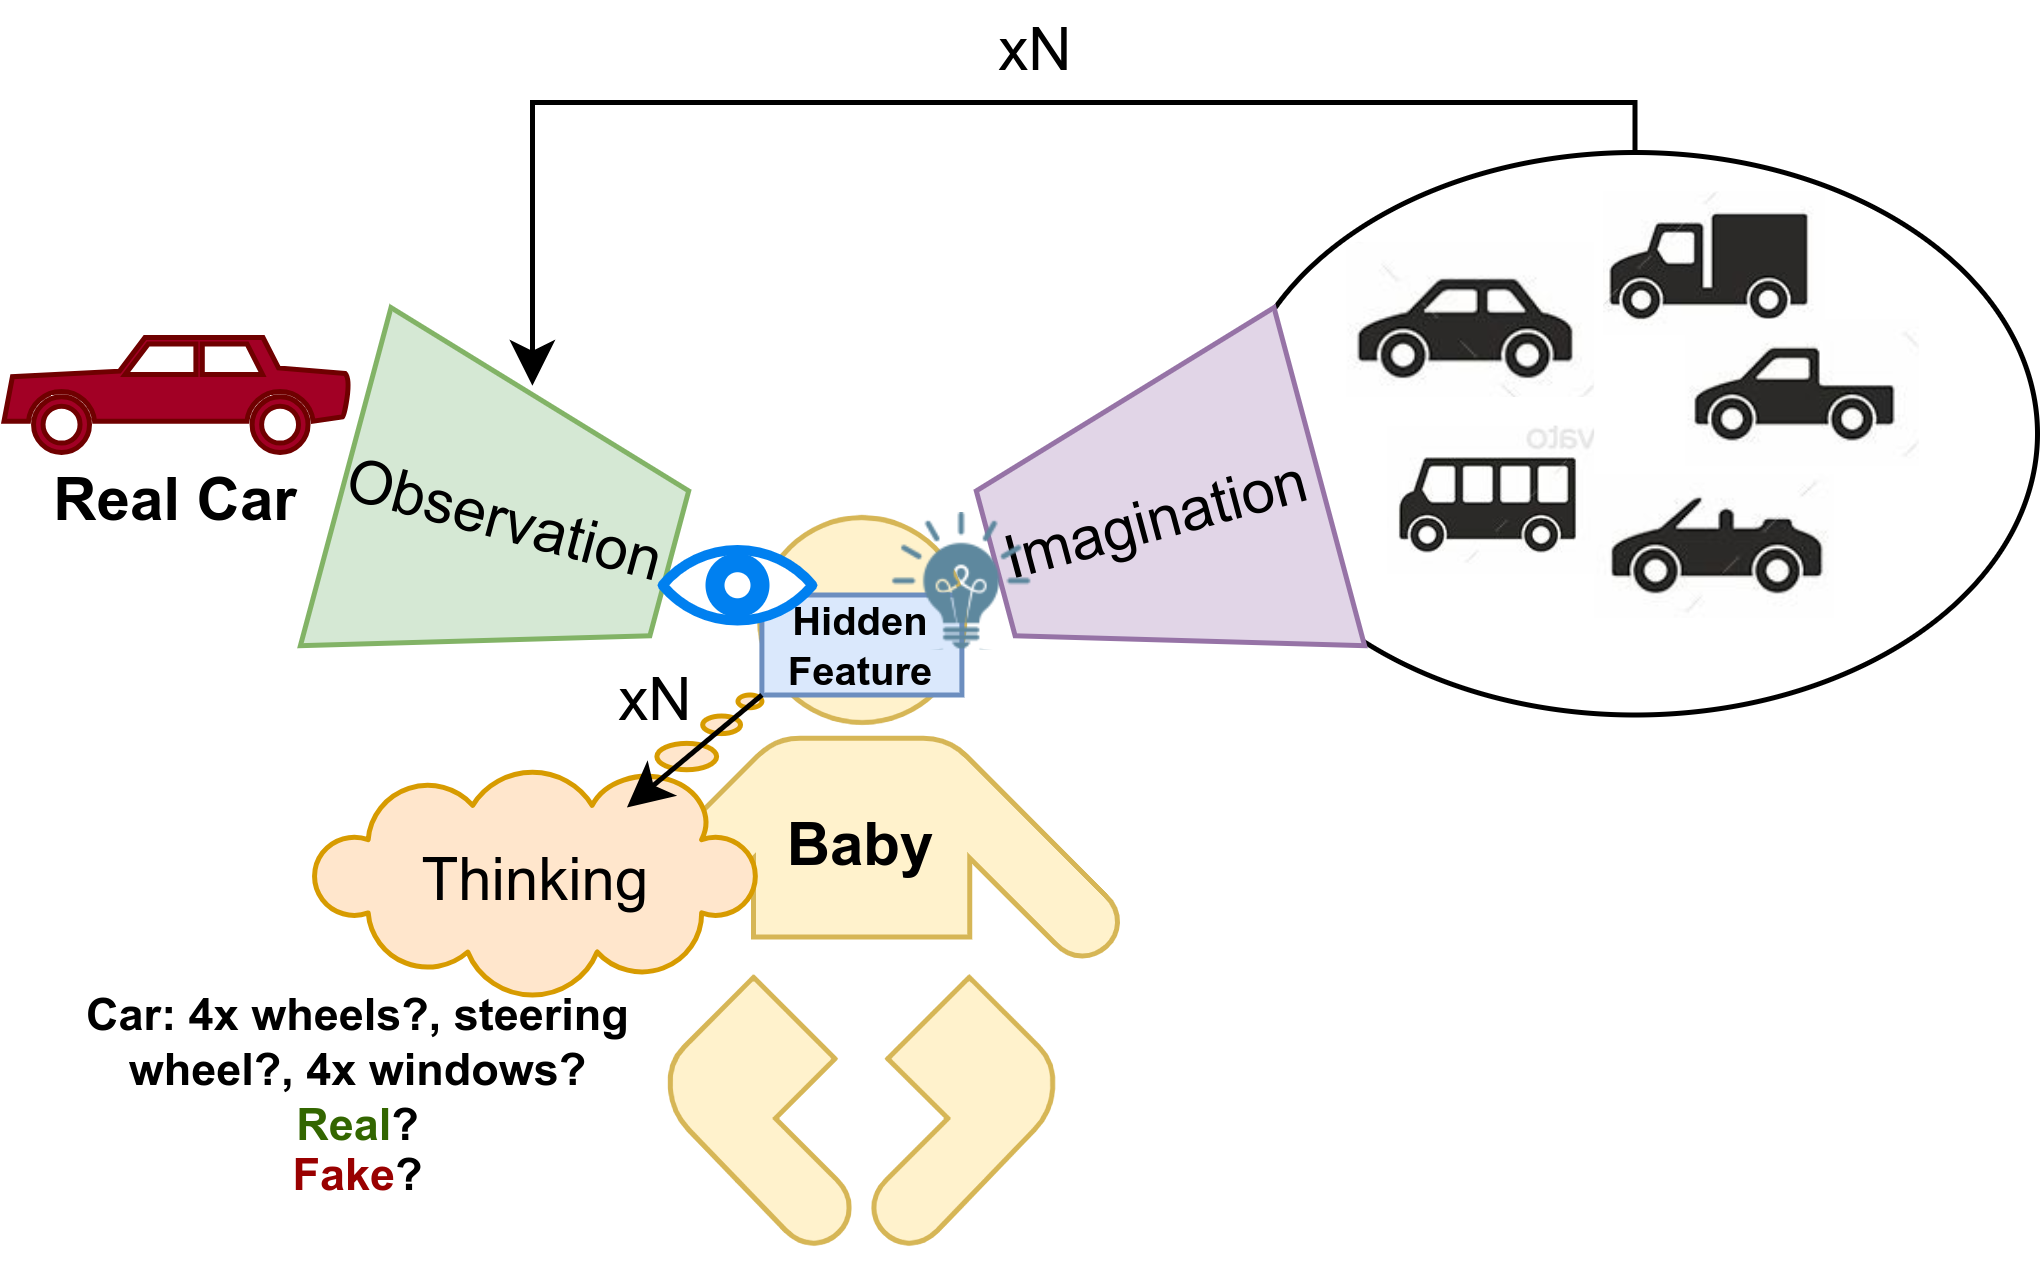

The diagram above was exported from draw.io. Its source (the exported page's mxGraphModel, read from the mxfile embedded in the PNG):
<mxGraphModel dx="478" dy="297" grid="1" gridSize="10" guides="1" tooltips="1" connect="1" arrows="1" fold="1" page="1" pageScale="1" pageWidth="850" pageHeight="1100" math="0" shadow="0">
  <root>
    <mxCell id="0" />
    <mxCell id="1" parent="0" />
    <mxCell id="f9jERcykXNJ2n43ZpnAA-27" value="" style="ellipse;whiteSpace=wrap;html=1;" vertex="1" parent="1">
      <mxGeometry x="450" y="160" width="161" height="112.5" as="geometry" />
    </mxCell>
    <mxCell id="f9jERcykXNJ2n43ZpnAA-22" value="" style="shape=image;verticalLabelPosition=bottom;labelBackgroundColor=default;verticalAlign=top;aspect=fixed;imageAspect=0;image=https://i.pinimg.com/1200x/10/03/17/10031729d9c5eea137105395158aa7d1.jpg;flipV=0;flipH=1;clipPath=inset(9.33% 6.33% 77.33% 72.33%);" vertex="1" parent="1">
      <mxGeometry x="472.24" y="178.38" width="49.6" height="31" as="geometry" />
    </mxCell>
    <mxCell id="f9jERcykXNJ2n43ZpnAA-1" value="" style="shape=mxgraph.signs.people.baby_1;html=1;pointerEvents=1;fillColor=#fff2cc;strokeColor=#d6b656;verticalLabelPosition=bottom;verticalAlign=top;align=center;aspect=fixed;" vertex="1" parent="1">
      <mxGeometry x="320" y="233" width="111.76" height="150" as="geometry" />
    </mxCell>
    <mxCell id="f9jERcykXNJ2n43ZpnAA-2" value="" style="shape=mxgraph.signs.transportation.car_2;html=1;pointerEvents=1;fillColor=#a20025;strokeColor=#6F0000;verticalLabelPosition=bottom;verticalAlign=top;align=center;fontColor=#ffffff;aspect=fixed;" vertex="1" parent="1">
      <mxGeometry x="204.3" y="197" width="69.7" height="23" as="geometry" />
    </mxCell>
    <mxCell id="f9jERcykXNJ2n43ZpnAA-3" value="&lt;b&gt;Real Car&lt;/b&gt;" style="text;html=1;align=center;verticalAlign=middle;whiteSpace=wrap;rounded=0;" vertex="1" parent="1">
      <mxGeometry x="209.15" y="220" width="60" height="20" as="geometry" />
    </mxCell>
    <mxCell id="f9jERcykXNJ2n43ZpnAA-4" value="" style="shape=trapezoid;perimeter=trapezoidPerimeter;whiteSpace=wrap;html=1;fixedSize=1;rotation=105;size=20;fillColor=#d5e8d4;strokeColor=#82b366;" vertex="1" parent="1">
      <mxGeometry x="270" y="200" width="70" height="67" as="geometry" />
    </mxCell>
    <mxCell id="f9jERcykXNJ2n43ZpnAA-5" value="Observation" style="text;html=1;align=center;verticalAlign=middle;whiteSpace=wrap;rounded=0;rotation=15;" vertex="1" parent="1">
      <mxGeometry x="275" y="218.5" width="60" height="30" as="geometry" />
    </mxCell>
    <mxCell id="f9jERcykXNJ2n43ZpnAA-7" value="&lt;font style=&quot;font-size: 8px;&quot;&gt;Hidden&lt;/font&gt;&lt;div style=&quot;font-size: 8px;&quot;&gt;&lt;font style=&quot;font-size: 8px;&quot;&gt;Feature&lt;/font&gt;&lt;/div&gt;" style="rounded=0;whiteSpace=wrap;html=1;fontSize=8;fontStyle=1;fillColor=#dae8fc;strokeColor=#6c8ebf;" vertex="1" parent="1">
      <mxGeometry x="355.88" y="248.5" width="40" height="20" as="geometry" />
    </mxCell>
    <mxCell id="f9jERcykXNJ2n43ZpnAA-6" value="" style="html=1;verticalLabelPosition=bottom;align=center;labelBackgroundColor=#ffffff;verticalAlign=top;strokeWidth=2;strokeColor=#0080F0;shadow=0;dashed=0;shape=mxgraph.ios7.icons.eye;aspect=fixed;" vertex="1" parent="1">
      <mxGeometry x="336" y="239.5" width="30" height="14.1" as="geometry" />
    </mxCell>
    <mxCell id="f9jERcykXNJ2n43ZpnAA-9" value="" style="shape=trapezoid;perimeter=trapezoidPerimeter;whiteSpace=wrap;html=1;fixedSize=1;rotation=75;size=20;fillColor=#e1d5e7;strokeColor=#9673a6;flipV=1;flipH=0;" vertex="1" parent="1">
      <mxGeometry x="400" y="200" width="70" height="67" as="geometry" />
    </mxCell>
    <mxCell id="f9jERcykXNJ2n43ZpnAA-10" value="Imagination" style="text;html=1;align=center;verticalAlign=middle;whiteSpace=wrap;rounded=0;rotation=-15;" vertex="1" parent="1">
      <mxGeometry x="405" y="218.5" width="60" height="30" as="geometry" />
    </mxCell>
    <mxCell id="f9jERcykXNJ2n43ZpnAA-11" value="" style="whiteSpace=wrap;html=1;shape=mxgraph.basic.cloud_callout;rotation=-180;fillColor=#ffe6cc;strokeColor=#d79b00;" vertex="1" parent="1">
      <mxGeometry x="265.88" y="268.5" width="90" height="60" as="geometry" />
    </mxCell>
    <mxCell id="f9jERcykXNJ2n43ZpnAA-12" value="Thinking" style="text;html=1;align=center;verticalAlign=middle;whiteSpace=wrap;rounded=0;rotation=0;" vertex="1" parent="1">
      <mxGeometry x="280.88" y="291" width="60" height="30" as="geometry" />
    </mxCell>
    <mxCell id="f9jERcykXNJ2n43ZpnAA-13" value="Car: 4x wheels?, steering wheel?, 4x windows?&lt;div&gt;&lt;font color=&quot;#336600&quot;&gt;Real&lt;/font&gt;?&lt;/div&gt;&lt;div&gt;&lt;font color=&quot;#990000&quot;&gt;Fake&lt;/font&gt;?&lt;/div&gt;" style="text;html=1;align=center;verticalAlign=middle;whiteSpace=wrap;rounded=0;fontSize=9;fontStyle=1" vertex="1" parent="1">
      <mxGeometry x="216" y="328.5" width="119" height="40" as="geometry" />
    </mxCell>
    <mxCell id="f9jERcykXNJ2n43ZpnAA-14" value="" style="shape=image;html=1;verticalAlign=top;verticalLabelPosition=bottom;labelBackgroundColor=#ffffff;imageAspect=0;aspect=fixed;image=https://cdn1.iconfinder.com/data/icons/business-and-finance-20/200/vector_65_06-128.png;clipPath=inset(0% 14.84% 40.63% 14.84%);" vertex="1" parent="1">
      <mxGeometry x="379.89" y="232.4" width="32.69" height="27.6" as="geometry" />
    </mxCell>
    <mxCell id="f9jERcykXNJ2n43ZpnAA-23" value="" style="shape=image;verticalLabelPosition=bottom;labelBackgroundColor=default;verticalAlign=top;aspect=fixed;imageAspect=0;image=https://i.pinimg.com/1200x/10/03/17/10031729d9c5eea137105395158aa7d1.jpg;flipV=0;flipH=1;clipPath=inset(8% 29.67% 77.33% 47.67%);" vertex="1" parent="1">
      <mxGeometry x="523.6" y="168.28" width="44.38" height="28.72" as="geometry" />
    </mxCell>
    <mxCell id="f9jERcykXNJ2n43ZpnAA-24" value="" style="shape=image;verticalLabelPosition=bottom;labelBackgroundColor=default;verticalAlign=top;aspect=fixed;imageAspect=0;image=https://i.pinimg.com/1200x/10/03/17/10031729d9c5eea137105395158aa7d1.jpg;flipV=0;flipH=1;clipPath=inset(44% 74% 42.33% 4.33%);" vertex="1" parent="1">
      <mxGeometry x="540" y="193.73" width="46.84" height="29.547891093677915" as="geometry" />
    </mxCell>
    <mxCell id="f9jERcykXNJ2n43ZpnAA-25" value="" style="shape=image;verticalLabelPosition=bottom;labelBackgroundColor=default;verticalAlign=top;aspect=fixed;imageAspect=0;image=https://i.pinimg.com/1200x/10/03/17/10031729d9c5eea137105395158aa7d1.jpg;flipV=0;flipH=1;clipPath=inset(27.67% 52.33% 59.67% 26.67%);" vertex="1" parent="1">
      <mxGeometry x="521.8399999999999" y="224.7" width="47.91" height="28.9" as="geometry" />
    </mxCell>
    <mxCell id="f9jERcykXNJ2n43ZpnAA-26" value="" style="shape=image;verticalLabelPosition=bottom;labelBackgroundColor=default;verticalAlign=top;aspect=fixed;imageAspect=0;image=https://i.pinimg.com/1200x/10/03/17/10031729d9c5eea137105395158aa7d1.jpg;flipV=0;flipH=1;clipPath=inset(75% 51.33% 8% 25%);" vertex="1" parent="1">
      <mxGeometry x="480.42" y="215.12" width="41.42" height="29.75" as="geometry" />
    </mxCell>
    <mxCell id="f9jERcykXNJ2n43ZpnAA-29" style="edgeStyle=orthogonalEdgeStyle;rounded=0;orthogonalLoop=1;jettySize=auto;html=1;entryX=0.111;entryY=0.532;entryDx=0;entryDy=0;entryPerimeter=0;" edge="1" parent="1" source="f9jERcykXNJ2n43ZpnAA-27" target="f9jERcykXNJ2n43ZpnAA-4">
      <mxGeometry relative="1" as="geometry">
        <Array as="points">
          <mxPoint x="531" y="150" />
          <mxPoint x="310" y="150" />
        </Array>
      </mxGeometry>
    </mxCell>
    <mxCell id="f9jERcykXNJ2n43ZpnAA-30" value="&lt;b&gt;Baby&lt;/b&gt;" style="text;html=1;align=center;verticalAlign=middle;whiteSpace=wrap;rounded=0;" vertex="1" parent="1">
      <mxGeometry x="360.88" y="289" width="30" height="19" as="geometry" />
    </mxCell>
    <mxCell id="f9jERcykXNJ2n43ZpnAA-31" value="xN" style="text;html=1;align=center;verticalAlign=middle;whiteSpace=wrap;rounded=0;" vertex="1" parent="1">
      <mxGeometry x="395.88" y="130" width="30" height="20" as="geometry" />
    </mxCell>
    <mxCell id="f9jERcykXNJ2n43ZpnAA-32" value="xN" style="text;html=1;align=center;verticalAlign=middle;whiteSpace=wrap;rounded=0;" vertex="1" parent="1">
      <mxGeometry x="320" y="260" width="30" height="20" as="geometry" />
    </mxCell>
    <mxCell id="f9jERcykXNJ2n43ZpnAA-33" value="" style="endArrow=classic;html=1;rounded=0;exitX=0;exitY=1;exitDx=0;exitDy=0;" edge="1" parent="1" source="f9jERcykXNJ2n43ZpnAA-7" target="f9jERcykXNJ2n43ZpnAA-12">
      <mxGeometry width="50" height="50" relative="1" as="geometry">
        <mxPoint x="350" y="430" as="sourcePoint" />
        <mxPoint x="400" y="380" as="targetPoint" />
      </mxGeometry>
    </mxCell>
  </root>
</mxGraphModel>